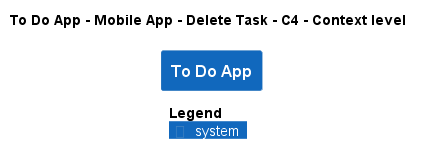

The diagram above was rendered by PlantUML. Its source (embedded in the PNG):
@startuml
!pragma layout smetana
!include ..\..\..\..\..\..\.c4s\C4_Context.puml

AddElementTag("state:new", $bgColor=green, $fontColor=#ffffff, $borderColor=green, $shadowing="False")
AddElementTag("state:changed", $bgColor=orange, $fontColor=#ffffff, $borderColor=orange, $shadowing="False")
AddElementTag("state:removed", $bgColor=red, $fontColor=#ffffff, $borderColor=red, $shadowing="False")

AddRelTag("state:new", $textColor=green, $lineColor=green)
AddRelTag("state:changed", $textColor=orange, $lineColor=orange)
AddRelTag("state:removed", $textColor=red, $lineColor=red)

SHOW_PERSON_PORTRAIT()
LAYOUT_TOP_DOWN()

skinparam linetype polyline

title To Do App - Mobile App - Delete Task - C4 - Context level

System(ToDoAppExample.SoftwareSystems.ToDoApp, "To Do App", "")



SHOW_LEGEND()
@enduml